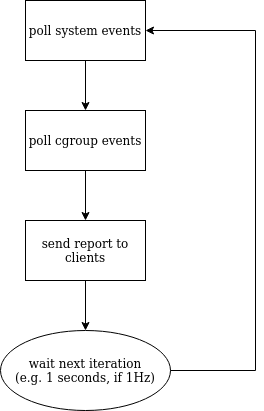

The diagram above was exported from draw.io. Its source (the exported page's mxGraphModel, read from the mxfile embedded in the PNG):
<mxGraphModel dx="1418" dy="781" grid="1" gridSize="10" guides="1" tooltips="1" connect="1" arrows="1" fold="1" page="1" pageScale="1" pageWidth="827" pageHeight="1169" math="0" shadow="0">
  <root>
    <mxCell id="WIyWlLk6GJQsqaUBKTNV-0" />
    <mxCell id="WIyWlLk6GJQsqaUBKTNV-1" parent="WIyWlLk6GJQsqaUBKTNV-0" />
    <mxCell id="ExoA2qeC65E0u_6TYv_z-0" value="poll system events" style="rounded=0;whiteSpace=wrap;html=1;" vertex="1" parent="WIyWlLk6GJQsqaUBKTNV-1">
      <mxGeometry x="90" y="70" width="120" height="60" as="geometry" />
    </mxCell>
    <mxCell id="ExoA2qeC65E0u_6TYv_z-1" value="poll cgroup events" style="rounded=0;whiteSpace=wrap;html=1;" vertex="1" parent="WIyWlLk6GJQsqaUBKTNV-1">
      <mxGeometry x="90" y="180" width="120" height="60" as="geometry" />
    </mxCell>
    <mxCell id="ExoA2qeC65E0u_6TYv_z-2" value="" style="endArrow=classic;html=1;rounded=0;entryX=0.5;entryY=0;entryDx=0;entryDy=0;exitX=0.5;exitY=1;exitDx=0;exitDy=0;" edge="1" parent="WIyWlLk6GJQsqaUBKTNV-1" source="ExoA2qeC65E0u_6TYv_z-0" target="ExoA2qeC65E0u_6TYv_z-1">
      <mxGeometry width="50" height="50" relative="1" as="geometry">
        <mxPoint x="390" y="430" as="sourcePoint" />
        <mxPoint x="440" y="380" as="targetPoint" />
      </mxGeometry>
    </mxCell>
    <mxCell id="ExoA2qeC65E0u_6TYv_z-3" value="send report to clients" style="rounded=0;whiteSpace=wrap;html=1;" vertex="1" parent="WIyWlLk6GJQsqaUBKTNV-1">
      <mxGeometry x="90" y="290" width="120" height="60" as="geometry" />
    </mxCell>
    <mxCell id="ExoA2qeC65E0u_6TYv_z-4" value="" style="endArrow=classic;html=1;rounded=0;entryX=0.5;entryY=0;entryDx=0;entryDy=0;exitX=0.5;exitY=1;exitDx=0;exitDy=0;" edge="1" parent="WIyWlLk6GJQsqaUBKTNV-1" source="ExoA2qeC65E0u_6TYv_z-1" target="ExoA2qeC65E0u_6TYv_z-3">
      <mxGeometry width="50" height="50" relative="1" as="geometry">
        <mxPoint x="390" y="430" as="sourcePoint" />
        <mxPoint x="450" y="380" as="targetPoint" />
      </mxGeometry>
    </mxCell>
    <mxCell id="ExoA2qeC65E0u_6TYv_z-5" value="&lt;div&gt;wait next iteration&lt;/div&gt;&lt;div&gt;(e.g. 1 seconds, if 1Hz)&lt;br&gt;&lt;/div&gt;" style="ellipse;whiteSpace=wrap;html=1;" vertex="1" parent="WIyWlLk6GJQsqaUBKTNV-1">
      <mxGeometry x="65" y="400" width="170" height="80" as="geometry" />
    </mxCell>
    <mxCell id="ExoA2qeC65E0u_6TYv_z-6" value="" style="endArrow=classic;html=1;rounded=0;exitX=0.5;exitY=1;exitDx=0;exitDy=0;" edge="1" parent="WIyWlLk6GJQsqaUBKTNV-1" source="ExoA2qeC65E0u_6TYv_z-3" target="ExoA2qeC65E0u_6TYv_z-5">
      <mxGeometry width="50" height="50" relative="1" as="geometry">
        <mxPoint x="390" y="430" as="sourcePoint" />
        <mxPoint x="440" y="380" as="targetPoint" />
      </mxGeometry>
    </mxCell>
    <mxCell id="ExoA2qeC65E0u_6TYv_z-7" value="" style="endArrow=classic;html=1;rounded=0;exitX=1;exitY=0.5;exitDx=0;exitDy=0;entryX=1;entryY=0.5;entryDx=0;entryDy=0;" edge="1" parent="WIyWlLk6GJQsqaUBKTNV-1" source="ExoA2qeC65E0u_6TYv_z-5" target="ExoA2qeC65E0u_6TYv_z-0">
      <mxGeometry width="50" height="50" relative="1" as="geometry">
        <mxPoint x="390" y="430" as="sourcePoint" />
        <mxPoint x="440" y="380" as="targetPoint" />
        <Array as="points">
          <mxPoint x="320" y="440" />
          <mxPoint x="320" y="100" />
        </Array>
      </mxGeometry>
    </mxCell>
  </root>
</mxGraphModel>